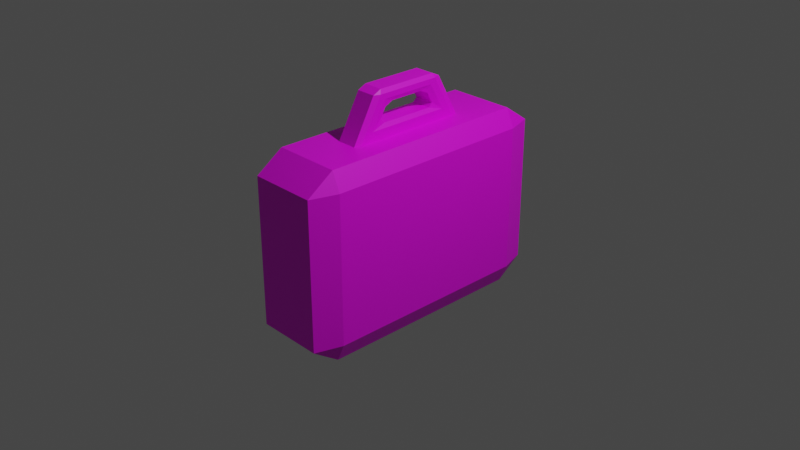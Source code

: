# Source: MedKit.blend  (saved by Blender 3.3.6; exported with 4.5.12 LTS)
import bpy
from mathutils import Matrix  # noqa: F401  (used for matrix-valued properties, if any)

bpy.ops.wm.read_factory_settings(use_empty=True)
scene = bpy.context.scene
scene.name = 'Scene'

# ---- collections
col_collection = bpy.data.collections.new('Collection'); scene.collection.children.link(col_collection)

# ---- images (referenced by path relative to the original .blend; pixels are not part of the script)
import os
ASSET_DIR = os.environ.get("B2B_ASSET_DIR", "")  # directory of the original .blend (textures are referenced by path, not embedded)
HERE = os.path.dirname(os.path.abspath(__file__))  # packed textures are extracted next to this script under _unpacked/

def load_image(name, relpath, width, height, colorspace="sRGB"):
    """Load a texture the original file referenced (path relative to the .blend, or extracted next to this script)."""
    p = next((c for c in (os.path.join(HERE, relpath), os.path.join(ASSET_DIR, relpath)) if relpath and os.path.exists(c)), "")
    if p:
        img = bpy.data.images.load(p, check_existing=True)
        img.name = name
    else:  # same state as the original file: an image datablock whose file is absent (Cycles renders it pink)
        img = bpy.data.images.new(name, width, height)
        img.source = "FILE"
        img.filepath = "//" + (relpath or name)
    img.colorspace_settings.name = colorspace
    return img
img_material_base_color = load_image('Material Base Color', 'Medkit Color.png', 1024, 1024, 'sRGB')

# ---- materials (node trees are filled in below, after node groups)
mat_material = bpy.data.materials.new('Material')
mat_material.alpha_threshold = 0.0
mat_material.use_transparent_shadow = False
mat_material.roughness = 0.5
mat_material.line_color = (0.0, 0.0, 0.0, 1.0)

# ---- material node trees
mat_material.use_nodes = True; mat_material.node_tree.nodes.clear()
_N = mat_material.node_tree.nodes; _L = mat_material.node_tree.links
n0 = _N.new('ShaderNodeOutputMaterial'); n0.name = 'Material Output'; n0.location = (300, 300)
n1 = _N.new('ShaderNodeBsdfPrincipled'); n1.name = 'Principled BSDF'; n1.location = (10, 300)
n1.distribution = 'GGX'
n1.subsurface_method = 'RANDOM_WALK_SKIN'
n1.inputs[3].default_value = 1.45
n1.inputs[27].default_value = (0.0, 0.0, 0.0, 1.0)
n1.inputs[28].default_value = 1.0
n2 = _N.new('ShaderNodeTexImage'); n2.name = 'Image Texture'; n2.location = (-280, 275)
n2.image = img_material_base_color
_L.new(n1.outputs[0], n0.inputs[0])
_L.new(n2.outputs[0], n1.inputs[0])
n0.is_active_output = True

# ---- world
world_world = bpy.data.worlds.new('World'); scene.world = world_world
world_world.use_nodes = True; world_world.node_tree.nodes.clear()
_N = world_world.node_tree.nodes; _L = world_world.node_tree.links
n0 = _N.new('ShaderNodeOutputWorld'); n0.name = 'World Output'; n0.location = (300, 300)
n1 = _N.new('ShaderNodeBackground'); n1.name = 'Background'; n1.location = (10, 300)
n1.inputs[0].default_value = (0.05088, 0.05088, 0.05088, 1.0)
_L.new(n1.outputs[0], n0.inputs[0])
n0.is_active_output = True
world_world.color = (0.05088, 0.05088, 0.05088)
world_world.use_sun_shadow = False
world_world.sun_shadow_jitter_overblur = 0.0

# ---- cameras
cam_camera = bpy.data.cameras.new('Camera')
cam_camera.clip_end = 100.0
cam_camera.ortho_scale = 7.314

# ---- lights
light_light = bpy.data.lights.new('Light', 'POINT')
light_light.transmission_factor = 0.0
light_light.energy = 1000.0
light_light.shadow_soft_size = 0.1
light_light.shadow_maximum_resolution = 0.006
light_light.use_absolute_resolution = True

# ---- meshes
me_cube = bpy.data.meshes.new('Cube')
me_cube.from_pydata([(0.7981, 1.0, 0.7981), (1.0, 0.7981, 0.7981), (0.7981, 0.7981, -1.0), (0.7981, 1.0, -0.7981), (1.0, 0.7981, -0.7981), (1.0, -0.7981, 0.7981), (0.7981, -1.0, 0.7981), (1.0, -0.7981, -0.7981), (0.7981, -1.0, -0.7981), (0.7981, -0.7981, -1.0), (-0.7981, 1.0, 0.7981), (-1.0, 0.7981, 0.7981), (-1.0, 0.7981, -0.7981), (-0.7981, 1.0, -0.7981), (-0.7981, 0.7981, -1.0), (-1.0, -0.7981, 0.7981), (-0.7981, -1.0, 0.7981), (-0.7981, -0.7981, -1.0), (-0.7981, -1.0, -0.7981), (-1.0, -0.7981, -0.7981), (0.7981, -0.7981, 1.0), (-0.7981, -0.7981, 1.0), (0.7981, 0.7981, 1.0), (-0.7981, 0.7981, 1.0), (0.2316, 0.204, 1.148), (0.2776, 0.317, 1.102), (0.2316, 0.2336, 1.191), (0.2316, -0.204, 1.148), (0.2316, -0.2336, 1.191), (0.2776, -0.317, 1.102), (-0.2316, 0.199, 1.149), (-0.2316, 0.2294, 1.192), (-0.2776, 0.3097, 1.105), (-0.2316, -0.2294, 1.192), (-0.2316, -0.199, 1.149), (-0.2776, -0.3097, 1.105), (0.2316, -0.1295, 1.345), (0.2776, -0.2072, 1.391), (0.2316, -0.1918, 1.302), (-0.2316, -0.19, 1.301), (-0.2776, -0.2067, 1.39), (-0.2316, -0.1285, 1.344), (0.2316, 0.1295, 1.345), (0.2316, 0.1918, 1.302), (0.2776, 0.2072, 1.391), (-0.2316, 0.19, 1.301), (-0.2316, 0.1285, 1.344), (-0.2776, 0.2067, 1.39), (0.2316, 0.4649, 1.0), (0.2776, 0.3983, 1.046), (0.2776, 0.419, 1.0), (0.3162, 0.4896, 1.0), (0.2776, -0.3983, 1.046), (0.2316, -0.4649, 1.0), (0.3162, -0.4896, 1.0), (0.2776, -0.419, 1.0), (0.2776, 0.2459, 1.447), (0.2316, 0.2939, 1.45), (0.2316, 0.2316, 1.493), (0.2316, -0.2939, 1.45), (0.2776, -0.2459, 1.447), (0.2316, -0.2316, 1.493), (-0.2316, -0.4649, 1.0), (-0.2776, -0.3987, 1.045), (-0.2776, -0.419, 1.0), (-0.3162, -0.4896, 1.0), (-0.2776, 0.3987, 1.045), (-0.2316, 0.4649, 1.0), (-0.3162, 0.4896, 1.0), (-0.2776, 0.419, 1.0), (-0.2316, -0.2939, 1.45), (-0.2316, -0.2316, 1.493), (-0.2776, -0.2458, 1.447), (-0.2316, 0.2316, 1.493), (-0.2316, 0.2939, 1.45), (-0.2776, 0.2458, 1.447)], [], [(14, 2, 9, 17), (19, 15, 11, 12), (8, 6, 16, 18), (4, 1, 5, 7), (0, 22, 1), (2, 3, 4), (5, 20, 6), (7, 8, 9), (10, 11, 23), (12, 13, 14), (15, 16, 21), (17, 18, 19), (14, 17, 19, 12), (2, 14, 13, 3), (1, 4, 3, 0), (18, 16, 15, 19), (6, 8, 7, 5), (10, 13, 12, 11), (20, 21, 16, 6), (22, 20, 5, 1), (17, 9, 8, 18), (21, 23, 11, 15), (23, 22, 0, 10), (9, 2, 4, 7), (13, 10, 0, 3), (58, 73, 71, 61), (48, 67, 74, 57), (62, 53, 59, 70), (65, 64, 69, 68, 23, 21), (54, 53, 62, 65, 21, 20), (68, 67, 48, 51, 22, 23), (35, 32, 66, 69, 64, 63), (26, 43, 45, 31), (47, 40, 72, 75), (38, 28, 33, 39), (29, 37, 60, 52), (25, 29, 52, 55, 50, 49), (44, 25, 49, 56), (37, 44, 56, 60), (32, 47, 75, 66), (51, 50, 55, 54, 20, 22), (42, 36, 41, 46), (40, 35, 63, 72), (24, 25, 26), (27, 28, 29), (30, 31, 32), (33, 34, 35), (36, 37, 38), (39, 40, 41), (42, 43, 44), (45, 46, 47), (48, 49, 50, 51), (52, 53, 54, 55), (56, 57, 58), (59, 60, 61), (62, 63, 64, 65), (66, 67, 68, 69), (70, 71, 72), (73, 74, 75), (61, 71, 70, 59), (58, 61, 60, 56), (71, 73, 75, 72), (73, 58, 57, 74), (62, 70, 72, 63), (74, 67, 66, 75), (52, 60, 59, 53), (56, 49, 48, 57), (24, 27, 29, 25), (44, 37, 36, 42), (28, 38, 37, 29), (43, 26, 25, 44), (27, 34, 33, 28), (41, 36, 38, 39), (42, 46, 45, 43), (34, 30, 32, 35), (40, 47, 46, 41), (35, 40, 39, 33), (47, 32, 31, 45), (26, 31, 30, 24), (27, 24, 30, 34)])
_uv = me_cube.uv_layers.new(name='UVMap')
_uv.uv.foreach_set('vector', [0.1502, 0.5252, 0.3498, 0.5252, 0.3498, 0.7248, 0.1502, 0.7248, 0.4002, 0.02524, 0.5998, 0.02524, 0.5998, 0.2248, 0.4002, 0.2248, 0.4002, 0.7752, 0.5998, 0.7752, 0.5998, 0.9748, 0.4002, 0.9748, 0.4002, 0.5252, 0.5998, 0.5252, 0.5998, 0.7248, 0.4002, 0.7248, 0.5998, 0.4748, 0.625, 0.4748, 0.5998, 0.5, 0.3498, 0.5252, 0.3498, 0.5, 0.375, 0.5252, 0.5998, 0.75, 0.625, 0.7752, 0.5998, 0.7752, 0.375, 0.7248, 0.3498, 0.75, 0.3498, 0.7248, 0.5998, 0.25, 0.5998, 0.2248, 0.625, 0.2248, 0.125, 0.5252, 0.1502, 0.5, 0.1502, 0.5252, 0.5998, 0.02524, 0.5998, 0.0, 0.625, 0.02524, 0.1502, 0.7248, 0.1502, 0.75, 0.125, 0.7248, 0.1502, 0.5252, 0.1502, 0.7248, 0.125, 0.7248, 0.125, 0.5252, 0.3498, 0.5252, 0.1502, 0.5252, 0.1502, 0.5, 0.3498, 0.5, 0.5998, 0.5252, 0.4002, 0.5252, 0.4002, 0.4748, 0.5998, 0.4748, 0.4002, 0.0, 0.5998, 0.0, 0.5998, 0.02524, 0.4002, 0.02524, 0.5998, 0.7752, 0.4002, 0.7752, 0.4002, 0.7248, 0.5998, 0.7248, 0.5998, 0.2752, 0.4002, 0.2752, 0.4002, 0.2248, 0.5998, 0.2248, 0.625, 0.7752, 0.625, 0.9748, 0.5998, 0.9748, 0.5998, 0.7752, 0.6502, 0.5252, 0.6502, 0.7248, 0.5998, 0.7248, 0.5998, 0.5252, 0.1502, 0.7248, 0.3498, 0.7248, 0.3498, 0.75, 0.1502, 0.75, 0.625, 0.02524, 0.625, 0.2248, 0.5998, 0.2248, 0.5998, 0.02524, 0.625, 0.2752, 0.625, 0.4748, 0.5998, 0.4748, 0.5998, 0.2752, 0.3498, 0.7248, 0.3498, 0.5252, 0.4002, 0.5252, 0.4002, 0.7248, 0.4002, 0.2752, 0.5998, 0.2752, 0.5998, 0.4748, 0.4002, 0.4748, 0.692, 0.567, 0.808, 0.567, 0.808, 0.683, 0.692, 0.683, 0.692, 0.5555, 0.808, 0.5555, 0.808, 0.5555, 0.692, 0.5555, 0.808, 0.6945, 0.692, 0.6945, 0.692, 0.6945, 0.808, 0.6945, 0.8218, 0.6968, 0.8195, 0.6877, 0.8195, 0.5623, 0.8218, 0.5532, 0.8498, 0.5252, 0.8498, 0.7248, 0.6782, 0.6968, 0.692, 0.6945, 0.808, 0.6945, 0.8218, 0.6968, 0.8498, 0.7248, 0.6502, 0.7248, 0.8218, 0.5532, 0.808, 0.5555, 0.692, 0.5555, 0.6782, 0.5532, 0.6502, 0.5252, 0.8498, 0.5252, 0.8195, 0.6744, 0.8195, 0.5756, 0.8195, 0.5641, 0.8195, 0.5623, 0.8195, 0.6877, 0.8195, 0.6859, 0.6805, 0.5834, 0.6805, 0.586, 0.6805, 0.586, 0.6805, 0.5834, 0.8195, 0.5782, 0.8195, 0.6718, 0.8195, 0.6843, 0.8195, 0.5657, 0.6805, 0.664, 0.6805, 0.6666, 0.6805, 0.6666, 0.6805, 0.664, 0.6805, 0.676, 0.6805, 0.6728, 0.6805, 0.6847, 0.6805, 0.6862, 0.6805, 0.574, 0.6805, 0.676, 0.6805, 0.6862, 0.6805, 0.6877, 0.6805, 0.5623, 0.6805, 0.5638, 0.6805, 0.5772, 0.6805, 0.574, 0.6805, 0.5638, 0.6805, 0.5653, 0.6805, 0.6728, 0.6805, 0.5772, 0.6805, 0.5653, 0.6805, 0.6847, 0.8195, 0.5756, 0.8195, 0.5782, 0.8195, 0.5657, 0.8195, 0.5641, 0.6782, 0.5532, 0.6805, 0.5623, 0.6805, 0.6877, 0.6782, 0.6968, 0.6502, 0.7248, 0.6502, 0.5252, 0.6805, 0.597, 0.6805, 0.653, 0.6805, 0.653, 0.6805, 0.597, 0.8195, 0.6718, 0.8195, 0.6744, 0.8195, 0.6859, 0.8195, 0.6843, 0.6805, 0.5902, 0.6805, 0.574, 0.6805, 0.5834, 0.6805, 0.6598, 0.6805, 0.6666, 0.6805, 0.676, 0.6805, 0.5903, 0.6805, 0.5851, 0.6805, 0.5824, 0.6805, 0.6649, 0.6805, 0.6597, 0.6805, 0.6676, 0.6805, 0.653, 0.6805, 0.6728, 0.6805, 0.664, 0.6805, 0.664, 0.6805, 0.663, 0.6805, 0.663, 0.6805, 0.597, 0.6805, 0.586, 0.6805, 0.5772, 0.6805, 0.586, 0.6805, 0.587, 0.6805, 0.587, 0.692, 0.5555, 0.6805, 0.5555, 0.6805, 0.5623, 0.6782, 0.5532, 0.6805, 0.6862, 0.6805, 0.6945, 0.6782, 0.6968, 0.6805, 0.6877, 0.6805, 0.5653, 0.692, 0.5555, 0.692, 0.567, 0.692, 0.6945, 0.6805, 0.6847, 0.692, 0.683, 0.808, 0.6945, 0.8195, 0.6945, 0.8195, 0.6877, 0.8218, 0.6968, 0.8195, 0.5641, 0.8195, 0.5555, 0.8218, 0.5532, 0.8195, 0.5623, 0.808, 0.6945, 0.808, 0.683, 0.8195, 0.6843, 0.808, 0.567, 0.808, 0.5555, 0.8195, 0.5657, 0.692, 0.683, 0.808, 0.683, 0.808, 0.6945, 0.692, 0.6945, 0.692, 0.567, 0.692, 0.683, 0.6805, 0.6847, 0.6805, 0.5653, 0.808, 0.683, 0.808, 0.567, 0.8195, 0.5657, 0.8195, 0.6843, 0.808, 0.567, 0.692, 0.567, 0.692, 0.5555, 0.808, 0.5555, 0.808, 0.6945, 0.808, 0.6945, 0.8195, 0.6843, 0.8195, 0.6859, 0.808, 0.5555, 0.808, 0.5555, 0.8195, 0.5641, 0.8195, 0.5657, 0.6805, 0.6862, 0.6805, 0.6847, 0.692, 0.6945, 0.692, 0.6945, 0.6805, 0.5653, 0.6805, 0.5638, 0.692, 0.5555, 0.692, 0.5555, 0.6805, 0.5902, 0.6805, 0.6598, 0.6805, 0.676, 0.6805, 0.574, 0.6805, 0.5772, 0.6805, 0.6728, 0.6805, 0.653, 0.6805, 0.597, 0.6805, 0.6666, 0.6805, 0.664, 0.6805, 0.6728, 0.6805, 0.676, 0.6805, 0.586, 0.6805, 0.5834, 0.6805, 0.574, 0.6805, 0.5772, 0.6805, 0.6598, 0.6805, 0.6597, 0.6805, 0.6666, 0.6805, 0.6666, 0.6805, 0.653, 0.6805, 0.653, 0.6805, 0.664, 0.6805, 0.664, 0.6805, 0.597, 0.6805, 0.597, 0.6805, 0.586, 0.6805, 0.586, 0.6805, 0.6597, 0.6805, 0.5903, 0.6805, 0.5824, 0.6805, 0.6676, 0.6805, 0.663, 0.6805, 0.587, 0.6805, 0.597, 0.6805, 0.653, 0.6805, 0.6676, 0.6805, 0.663, 0.6805, 0.664, 0.6805, 0.6666, 0.6805, 0.587, 0.6805, 0.5824, 0.6805, 0.5834, 0.6805, 0.586, 0.6805, 0.5834, 0.6805, 0.5834, 0.6805, 0.5903, 0.6805, 0.5902, 0.6805, 0.6598, 0.6805, 0.5902, 0.6805, 0.5903, 0.6805, 0.6597])
me_cube.materials.append(mat_material)
me_cube.use_mirror_x = True
me_cube.use_mirror_vertex_groups = False
me_cube.update()

# ---- objects
ob_cube = bpy.data.objects.new('Cube', me_cube)
ob_light = bpy.data.objects.new('Light', light_light)
ob_camera = bpy.data.objects.new('Camera', cam_camera)

# ---- transforms, parenting, visibility, modifiers, constraints
ob_cube.location = (0.0, 0.0, 0.0)
ob_cube.scale = (0.4603, 1.452, 1.0)
ob_cube.lock_rotations_4d = False
ob_cube.empty_display_type = 'ARROWS'
ob_cube.lineart.crease_threshold = 0.0
ob_cube.use_mesh_mirror_x = True
ob_light.location = (4.076, 1.005, 5.904)
ob_light.rotation_euler = (0.6503, 0.05522, 1.866)
ob_light.lock_rotations_4d = False
ob_light.empty_display_type = 'ARROWS'
ob_light.color = (0.0, 0.0, 0.0, 0.0)
ob_light.lineart.crease_threshold = 0.0
ob_camera.location = (7.359, -6.926, 4.958)
ob_camera.rotation_euler = (1.109, 0.0, 0.8149)
ob_camera.lock_rotations_4d = False
ob_camera.empty_display_type = 'ARROWS'
ob_camera.color = (0.0, 0.0, 0.0, 0.0)
ob_camera.display_type = 'WIRE'
ob_camera.lineart.crease_threshold = 0.0

# ---- collection membership
col_collection.objects.link(ob_cube)
col_collection.objects.link(ob_light)
col_collection.objects.link(ob_camera)

# ---- scene / render settings (as saved in the file)
scene.camera = ob_camera
scene.frame_start = 1; scene.frame_end = 250; scene.frame_set(1)
scene.render.engine = 'BLENDER_EEVEE_NEXT'
scene.cycles.sampling_pattern = 'TABULATED_SOBOL'
scene.cycles.use_light_tree = False
scene.view_settings.view_transform = 'Filmic'
bpy.context.view_layer.update()
